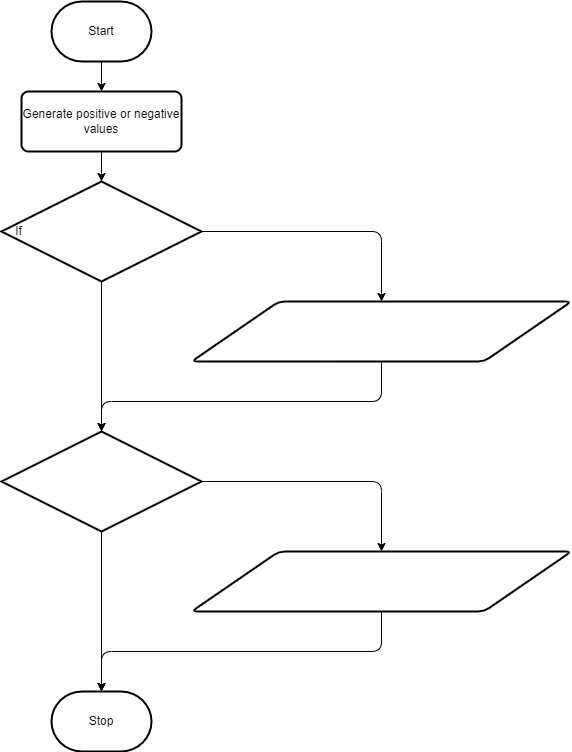

The diagram above was exported from draw.io. Its source (the exported page's mxGraphModel, read from the mxfile embedded in the PNG):
<mxGraphModel dx="942" dy="477" grid="1" gridSize="10" guides="1" tooltips="1" connect="1" arrows="1" fold="1" page="1" pageScale="1" pageWidth="850" pageHeight="1100" math="0" shadow="0">
  <root>
    <mxCell id="0" />
    <mxCell id="1" parent="0" />
    <mxCell id="11" style="edgeStyle=none;html=1;entryX=0.5;entryY=0;entryDx=0;entryDy=0;fontColor=#FFFFFF;" edge="1" parent="1" source="2" target="4">
      <mxGeometry relative="1" as="geometry" />
    </mxCell>
    <mxCell id="2" value="Start" style="strokeWidth=2;html=1;shape=mxgraph.flowchart.terminator;whiteSpace=wrap;" parent="1" vertex="1">
      <mxGeometry x="250" y="270" width="100" height="60" as="geometry" />
    </mxCell>
    <mxCell id="3" value="Stop" style="strokeWidth=2;html=1;shape=mxgraph.flowchart.terminator;whiteSpace=wrap;" parent="1" vertex="1">
      <mxGeometry x="250" y="960" width="100" height="60" as="geometry" />
    </mxCell>
    <mxCell id="12" style="edgeStyle=none;html=1;entryX=0.5;entryY=0;entryDx=0;entryDy=0;entryPerimeter=0;fontColor=#FFFFFF;" edge="1" parent="1" source="4" target="5">
      <mxGeometry relative="1" as="geometry" />
    </mxCell>
    <mxCell id="4" value="Generate positive or negative values" style="rounded=1;whiteSpace=wrap;html=1;absoluteArcSize=1;arcSize=14;strokeWidth=2;" vertex="1" parent="1">
      <mxGeometry x="220" y="360" width="160" height="60" as="geometry" />
    </mxCell>
    <mxCell id="9" style="edgeStyle=none;html=1;entryX=0.5;entryY=0;entryDx=0;entryDy=0;entryPerimeter=0;fontColor=#FFFFFF;" edge="1" parent="1" source="5" target="6">
      <mxGeometry relative="1" as="geometry" />
    </mxCell>
    <mxCell id="13" style="edgeStyle=none;html=1;fontColor=#FFFFFF;entryX=0.5;entryY=0;entryDx=0;entryDy=0;" edge="1" parent="1" source="5" target="7">
      <mxGeometry relative="1" as="geometry">
        <mxPoint x="490" y="500" as="targetPoint" />
        <Array as="points">
          <mxPoint x="580" y="500" />
        </Array>
      </mxGeometry>
    </mxCell>
    <mxCell id="5" value="If&amp;nbsp;&lt;span style=&quot;font-family: Consolas, &amp;quot;Courier New&amp;quot;, monospace; font-size: 14px;&quot;&gt;&lt;font style=&quot;&quot; color=&quot;#ffffff&quot;&gt;positiveButtonChecked&lt;/font&gt;&lt;/span&gt;" style="strokeWidth=2;html=1;shape=mxgraph.flowchart.decision;whiteSpace=wrap;" vertex="1" parent="1">
      <mxGeometry x="200" y="450" width="200" height="100" as="geometry" />
    </mxCell>
    <mxCell id="10" style="edgeStyle=none;html=1;entryX=0.5;entryY=0;entryDx=0;entryDy=0;entryPerimeter=0;fontColor=#FFFFFF;" edge="1" parent="1" source="6" target="3">
      <mxGeometry relative="1" as="geometry" />
    </mxCell>
    <mxCell id="14" style="edgeStyle=none;html=1;fontColor=#FFFFFF;entryX=0.5;entryY=0;entryDx=0;entryDy=0;" edge="1" parent="1" source="6" target="8">
      <mxGeometry relative="1" as="geometry">
        <mxPoint x="480" y="750" as="targetPoint" />
        <Array as="points">
          <mxPoint x="580" y="750" />
        </Array>
      </mxGeometry>
    </mxCell>
    <mxCell id="6" value="If&amp;nbsp;&lt;span style=&quot;font-family: Consolas, &amp;quot;Courier New&amp;quot;, monospace; font-size: 14px;&quot;&gt;negativeButtonChecked&lt;/span&gt;" style="strokeWidth=2;html=1;shape=mxgraph.flowchart.decision;whiteSpace=wrap;labelBackgroundColor=none;fontColor=#FFFFFF;" vertex="1" parent="1">
      <mxGeometry x="200" y="700" width="200" height="100" as="geometry" />
    </mxCell>
    <mxCell id="15" style="edgeStyle=none;html=1;fontColor=#FFFFFF;entryX=0.5;entryY=0;entryDx=0;entryDy=0;entryPerimeter=0;exitX=0.5;exitY=1;exitDx=0;exitDy=0;" edge="1" parent="1" source="7" target="6">
      <mxGeometry relative="1" as="geometry">
        <mxPoint x="300" y="670" as="targetPoint" />
        <Array as="points">
          <mxPoint x="580" y="670" />
          <mxPoint x="300" y="670" />
        </Array>
      </mxGeometry>
    </mxCell>
    <mxCell id="7" value="&lt;div style=&quot;font-family: Consolas, &amp;quot;Courier New&amp;quot;, monospace; font-size: 14px; line-height: 19px;&quot;&gt;&lt;div style=&quot;line-height: 19px;&quot;&gt;Math.floor(Math.random() * 6) + 1&lt;/div&gt;&lt;/div&gt;" style="shape=parallelogram;html=1;strokeWidth=2;perimeter=parallelogramPerimeter;whiteSpace=wrap;rounded=1;arcSize=12;size=0.23;labelBackgroundColor=none;fontColor=#FFFFFF;" vertex="1" parent="1">
      <mxGeometry x="390" y="570" width="380" height="60" as="geometry" />
    </mxCell>
    <mxCell id="16" style="edgeStyle=none;html=1;fontColor=#FFFFFF;entryX=0.5;entryY=0;entryDx=0;entryDy=0;entryPerimeter=0;" edge="1" parent="1" source="8" target="3">
      <mxGeometry relative="1" as="geometry">
        <mxPoint x="300" y="920" as="targetPoint" />
        <Array as="points">
          <mxPoint x="580" y="920" />
          <mxPoint x="300" y="920" />
        </Array>
      </mxGeometry>
    </mxCell>
    <mxCell id="8" value="&lt;div style=&quot;font-family: Consolas, &amp;quot;Courier New&amp;quot;, monospace; font-size: 14px; line-height: 19px;&quot;&gt;&lt;div style=&quot;line-height: 19px;&quot;&gt;-(Math.floor(Math.random() * 6) + 1)&lt;/div&gt;&lt;/div&gt;" style="shape=parallelogram;html=1;strokeWidth=2;perimeter=parallelogramPerimeter;whiteSpace=wrap;rounded=1;arcSize=12;size=0.23;labelBackgroundColor=none;fontColor=#FFFFFF;" vertex="1" parent="1">
      <mxGeometry x="390" y="820" width="380" height="60" as="geometry" />
    </mxCell>
    <mxCell id="17" value="False" style="text;html=1;align=center;verticalAlign=middle;resizable=0;points=[];autosize=1;strokeColor=none;fillColor=none;fontColor=#FFFFFF;" vertex="1" parent="1">
      <mxGeometry x="240" y="585" width="50" height="30" as="geometry" />
    </mxCell>
    <mxCell id="18" value="False" style="text;html=1;align=center;verticalAlign=middle;resizable=0;points=[];autosize=1;strokeColor=none;fillColor=none;fontColor=#FFFFFF;" vertex="1" parent="1">
      <mxGeometry x="240" y="835" width="50" height="30" as="geometry" />
    </mxCell>
    <mxCell id="19" value="True" style="text;html=1;align=center;verticalAlign=middle;resizable=0;points=[];autosize=1;strokeColor=none;fillColor=none;fontColor=#FFFFFF;" vertex="1" parent="1">
      <mxGeometry x="460" y="470" width="50" height="30" as="geometry" />
    </mxCell>
    <mxCell id="20" value="True" style="text;html=1;align=center;verticalAlign=middle;resizable=0;points=[];autosize=1;strokeColor=none;fillColor=none;fontColor=#FFFFFF;" vertex="1" parent="1">
      <mxGeometry x="460" y="720" width="50" height="30" as="geometry" />
    </mxCell>
  </root>
</mxGraphModel>